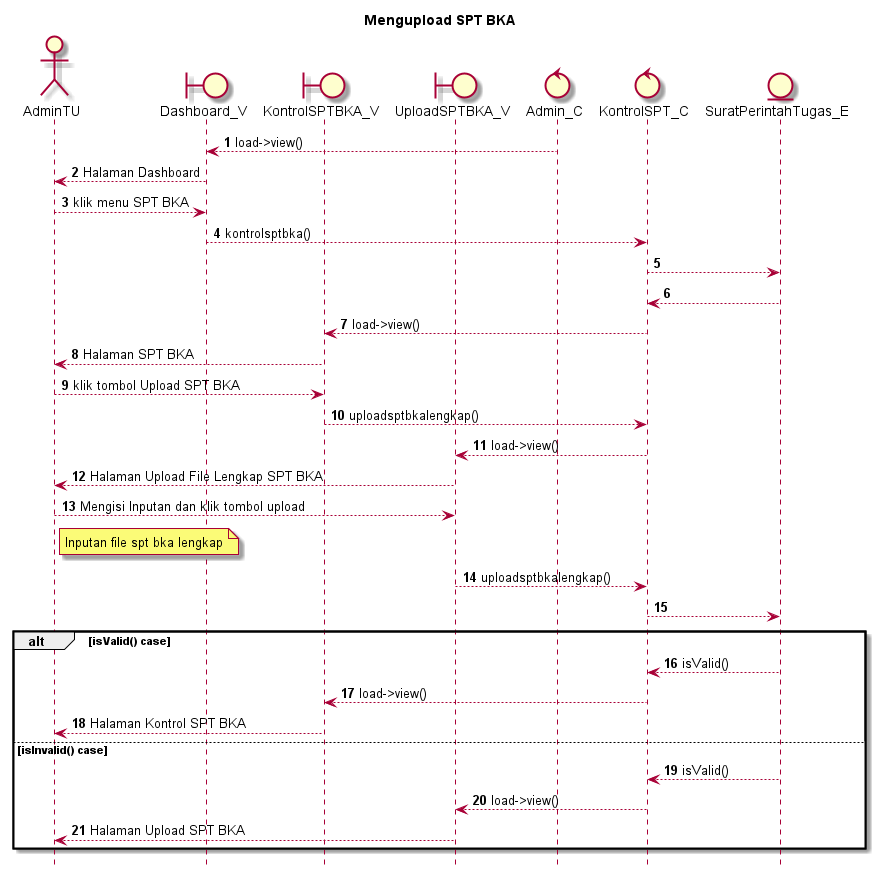

The diagram above was rendered by PlantUML. Its source (embedded in the PNG):
@startuml

autonumber
hide footbox
title Mengupload SPT BKA

Actor AdminTU
boundary Dashboard_V
boundary KontrolSPTBKA_V
boundary UploadSPTBKA_V
control Admin_C
control KontrolSPT_C
Entity SuratPerintahTugas_E

Admin_C --> Dashboard_V: load->view()
Dashboard_V --> AdminTU: Halaman Dashboard
AdminTU --> Dashboard_V: klik menu SPT BKA
Dashboard_V --> KontrolSPT_C: kontrolsptbka()
KontrolSPT_C --> SuratPerintahTugas_E:
    
    SuratPerintahTugas_E --> KontrolSPT_C:
    KontrolSPT_C --> KontrolSPTBKA_V: load->view()
    KontrolSPTBKA_V --> AdminTU: Halaman SPT BKA

AdminTU --> KontrolSPTBKA_V: klik tombol Upload SPT BKA
KontrolSPTBKA_V --> KontrolSPT_C: uploadsptbkalengkap()
KontrolSPT_C --> UploadSPTBKA_V: load->view()
UploadSPTBKA_V --> AdminTU: Halaman Upload File Lengkap SPT BKA

AdminTU --> UploadSPTBKA_V: Mengisi Inputan dan klik tombol upload
    note right of AdminTU
        Inputan file spt bka lengkap
            end note
UploadSPTBKA_V --> KontrolSPT_C: uploadsptbkalengkap()
KontrolSPT_C --> SuratPerintahTugas_E:

alt isValid() case
    
    SuratPerintahTugas_E --> KontrolSPT_C: isValid()
    KontrolSPT_C --> KontrolSPTBKA_V: load->view()
    KontrolSPTBKA_V --> AdminTU: Halaman Kontrol SPT BKA

else isInvalid() case
    
    SuratPerintahTugas_E --> KontrolSPT_C: isValid()
    KontrolSPT_C --> UploadSPTBKA_V: load->view()
    UploadSPTBKA_V --> AdminTU: Halaman Upload SPT BKA

end
@enduml